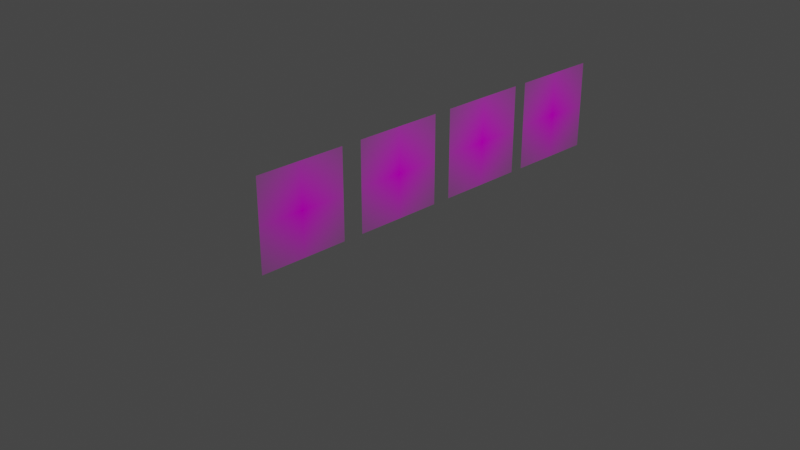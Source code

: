# Source: Grass001.blend  (saved by Blender 2.80.39; exported with 4.5.12 LTS)
import bpy
from mathutils import Matrix  # noqa: F401  (used for matrix-valued properties, if any)

bpy.ops.wm.read_factory_settings(use_empty=True)
scene = bpy.context.scene
scene.name = 'Scene'

# ---- collections
col_collection = bpy.data.collections.new('Collection'); scene.collection.children.link(col_collection)

# ---- images (referenced by path relative to the original .blend; pixels are not part of the script)
import os
ASSET_DIR = os.environ.get("B2B_ASSET_DIR", "")  # directory of the original .blend (textures are referenced by path, not embedded)
HERE = os.path.dirname(os.path.abspath(__file__))  # packed textures are extracted next to this script under _unpacked/

def load_image(name, relpath, width, height, colorspace="sRGB"):
    """Load a texture the original file referenced (path relative to the .blend, or extracted next to this script)."""
    p = next((c for c in (os.path.join(HERE, relpath), os.path.join(ASSET_DIR, relpath)) if relpath and os.path.exists(c)), "")
    if p:
        img = bpy.data.images.load(p, check_existing=True)
        img.name = name
    else:  # same state as the original file: an image datablock whose file is absent (Cycles renders it pink)
        img = bpy.data.images.new(name, width, height)
        img.source = "FILE"
        img.filepath = "//" + (relpath or name)
    img.colorspace_settings.name = colorspace
    return img
img_grass_blade_02_png_001 = load_image('Grass_Blade_02.png.001', 'Grass_Blade_02.png', 1024, 1024, 'sRGB')
img_grass_blade_05_png_001 = load_image('Grass_Blade_05.png.001', 'Grass_Blade_05.png', 1024, 1024, 'sRGB')
img_grass_blade_09_png_001 = load_image('Grass_Blade_09.png.001', 'Grass_Blade_09.png', 1024, 1024, 'sRGB')
img_grass_blade_10_png = load_image('Grass_Blade_10.png', 'Grass_Blade_10.png', 1024, 1024, 'sRGB')

# ---- materials (node trees are filled in below, after node groups)
mat_grass_blade_02 = bpy.data.materials.new('Grass_Blade_02')
mat_grass_blade_02.use_transparent_shadow = False
mat_grass_blade_02.roughness = 0.25
mat_grass_blade_05 = bpy.data.materials.new('Grass_Blade_05')
mat_grass_blade_05.use_transparent_shadow = False
mat_grass_blade_05.roughness = 0.25
mat_grass_blade_09 = bpy.data.materials.new('Grass_Blade_09')
mat_grass_blade_09.use_transparent_shadow = False
mat_grass_blade_09.roughness = 0.25
mat_grass_blade_10 = bpy.data.materials.new('Grass_Blade_10')
mat_grass_blade_10.use_transparent_shadow = False
mat_grass_blade_10.roughness = 0.25

# ---- material node trees
mat_grass_blade_02.use_nodes = True; mat_grass_blade_02.node_tree.nodes.clear()
_N = mat_grass_blade_02.node_tree.nodes; _L = mat_grass_blade_02.node_tree.links
n0 = _N.new('ShaderNodeOutputMaterial'); n0.name = 'Material Output'; n0.location = (300, 300)
n1 = _N.new('ShaderNodeTexImage'); n1.name = 'Image Texture'; n1.location = (-400, 60)
n1.image = img_grass_blade_02_png_001
n1.extension = 'CLIP'
n2 = _N.new('ShaderNodeBsdfDiffuse'); n2.name = 'Diffuse BSDF'; n2.location = (-200, 60)
n3 = _N.new('ShaderNodeBsdfTransparent'); n3.name = 'Transparent BSDF'; n3.location = (-200, 240)
n4 = _N.new('ShaderNodeMixShader'); n4.name = 'Mix Shader'; n4.location = (0, 300)
_L.new(n1.outputs[0], n2.inputs[0])
_L.new(n3.outputs[0], n4.inputs[1])
_L.new(n2.outputs[0], n4.inputs[2])
_L.new(n4.outputs[0], n0.inputs[0])
_L.new(n1.outputs[1], n4.inputs[0])
n0.is_active_output = True
mat_grass_blade_05.use_nodes = True; mat_grass_blade_05.node_tree.nodes.clear()
_N = mat_grass_blade_05.node_tree.nodes; _L = mat_grass_blade_05.node_tree.links
n0 = _N.new('ShaderNodeOutputMaterial'); n0.name = 'Material Output'; n0.location = (300, 300)
n1 = _N.new('ShaderNodeTexImage'); n1.name = 'Image Texture'; n1.location = (-400, 60)
n1.image = img_grass_blade_05_png_001
n1.extension = 'CLIP'
n2 = _N.new('ShaderNodeBsdfDiffuse'); n2.name = 'Diffuse BSDF'; n2.location = (-200, 60)
n3 = _N.new('ShaderNodeBsdfTransparent'); n3.name = 'Transparent BSDF'; n3.location = (-200, 240)
n4 = _N.new('ShaderNodeMixShader'); n4.name = 'Mix Shader'; n4.location = (0, 300)
_L.new(n1.outputs[0], n2.inputs[0])
_L.new(n3.outputs[0], n4.inputs[1])
_L.new(n2.outputs[0], n4.inputs[2])
_L.new(n4.outputs[0], n0.inputs[0])
_L.new(n1.outputs[1], n4.inputs[0])
n0.is_active_output = True
mat_grass_blade_09.use_nodes = True; mat_grass_blade_09.node_tree.nodes.clear()
_N = mat_grass_blade_09.node_tree.nodes; _L = mat_grass_blade_09.node_tree.links
n0 = _N.new('ShaderNodeOutputMaterial'); n0.name = 'Material Output'; n0.location = (300, 300)
n1 = _N.new('ShaderNodeTexImage'); n1.name = 'Image Texture'; n1.location = (-400, 60)
n1.image = img_grass_blade_09_png_001
n1.extension = 'CLIP'
n2 = _N.new('ShaderNodeBsdfDiffuse'); n2.name = 'Diffuse BSDF'; n2.location = (-200, 60)
n3 = _N.new('ShaderNodeBsdfTransparent'); n3.name = 'Transparent BSDF'; n3.location = (-200, 240)
n4 = _N.new('ShaderNodeMixShader'); n4.name = 'Mix Shader'; n4.location = (0, 300)
_L.new(n1.outputs[0], n2.inputs[0])
_L.new(n3.outputs[0], n4.inputs[1])
_L.new(n2.outputs[0], n4.inputs[2])
_L.new(n4.outputs[0], n0.inputs[0])
_L.new(n1.outputs[1], n4.inputs[0])
n0.is_active_output = True
mat_grass_blade_10.use_nodes = True; mat_grass_blade_10.node_tree.nodes.clear()
_N = mat_grass_blade_10.node_tree.nodes; _L = mat_grass_blade_10.node_tree.links
n0 = _N.new('ShaderNodeOutputMaterial'); n0.name = 'Material Output'; n0.location = (300, 300)
n1 = _N.new('ShaderNodeTexImage'); n1.name = 'Image Texture'; n1.location = (-400, 60)
n1.image = img_grass_blade_10_png
n1.extension = 'CLIP'
n2 = _N.new('ShaderNodeBsdfDiffuse'); n2.name = 'Diffuse BSDF'; n2.location = (-200, 60)
n3 = _N.new('ShaderNodeBsdfTransparent'); n3.name = 'Transparent BSDF'; n3.location = (-200, 240)
n4 = _N.new('ShaderNodeMixShader'); n4.name = 'Mix Shader'; n4.location = (0, 300)
_L.new(n1.outputs[0], n2.inputs[0])
_L.new(n1.outputs[1], n4.inputs[0])
_L.new(n3.outputs[0], n4.inputs[1])
_L.new(n2.outputs[0], n4.inputs[2])
_L.new(n4.outputs[0], n0.inputs[0])
n0.is_active_output = True

# ---- world
world_world = bpy.data.worlds.new('World'); scene.world = world_world
world_world.color = (0.05088, 0.05088, 0.05088)
world_world.use_sun_shadow = False
world_world.sun_shadow_jitter_overblur = 0.0

# ---- cameras
cam_camera = bpy.data.cameras.new('Camera')
cam_camera.clip_end = 100.0
cam_camera.ortho_scale = 7.314
cam_camera.dof.focus_distance = 0.0
cam_camera.dof.aperture_fstop = 128.0

# ---- lights
light_light = bpy.data.lights.new('Light', 'POINT')
light_light.transmission_factor = 0.0
light_light.cutoff_distance = 30.0
light_light.energy = 1000.0
light_light.shadow_buffer_clip_start = 1.001
light_light.shadow_soft_size = 0.1
light_light.shadow_maximum_resolution = 0.006
light_light.use_absolute_resolution = True

# ---- meshes
me_grass_blade_02 = bpy.data.meshes.new('Grass_Blade_02')
me_grass_blade_02.from_pydata([(-0.5786, -0.01703, 6.305e-05), (0.4214, -0.01703, 6.305e-05), (-0.5786, 0.983, 6.305e-05), (0.4214, 0.983, 6.305e-05)], [], [(0, 1, 3, 2)])
_uv = me_grass_blade_02.uv_layers.new(name='UVMap')
_uv.uv.foreach_set('vector', [0.0, 0.0, 1.0, 0.0, 1.0, 1.0, 0.0, 1.0])
me_grass_blade_02.materials.append(mat_grass_blade_02)
me_grass_blade_02.use_remesh_preserve_volume = False
me_grass_blade_02.use_remesh_preserve_attributes = False
me_grass_blade_02.use_mirror_vertex_groups = False
me_grass_blade_02.update()
me_grass_blade_05 = bpy.data.meshes.new('Grass_Blade_05')
me_grass_blade_05.from_pydata([(-0.57, -0.08816, 1.581e-05), (0.43, -0.08816, 1.581e-05), (-0.57, 0.9118, 1.581e-05), (0.43, 0.9118, 1.581e-05)], [], [(0, 1, 3, 2)])
_uv = me_grass_blade_05.uv_layers.new(name='UVMap')
_uv.uv.foreach_set('vector', [0.0, 0.0, 1.0, 0.0, 1.0, 1.0, 0.0, 1.0])
me_grass_blade_05.materials.append(mat_grass_blade_05)
me_grass_blade_05.use_remesh_preserve_volume = False
me_grass_blade_05.use_remesh_preserve_attributes = False
me_grass_blade_05.use_mirror_vertex_groups = False
me_grass_blade_05.update()
me_grass_blade_09 = bpy.data.meshes.new('Grass_Blade_09')
me_grass_blade_09.from_pydata([(-0.6033, -0.05927, -0.0001926), (0.3967, -0.05927, -0.0001926), (-0.6033, 0.9407, -0.0001926), (0.3967, 0.9407, -0.0001926)], [], [(0, 1, 3, 2)])
_uv = me_grass_blade_09.uv_layers.new(name='UVMap')
_uv.uv.foreach_set('vector', [0.0, 0.0, 1.0, 0.0, 1.0, 1.0, 0.0, 1.0])
me_grass_blade_09.materials.append(mat_grass_blade_09)
me_grass_blade_09.use_remesh_preserve_volume = False
me_grass_blade_09.use_remesh_preserve_attributes = False
me_grass_blade_09.use_mirror_vertex_groups = False
me_grass_blade_09.update()
me_grass_blade_10 = bpy.data.meshes.new('Grass_Blade_10')
me_grass_blade_10.from_pydata([(-0.5044, -0.1029, 7.176e-05), (0.4956, -0.1029, 7.176e-05), (-0.5044, 0.8971, 7.176e-05), (0.4956, 0.8971, 7.176e-05)], [], [(0, 1, 3, 2)])
_uv = me_grass_blade_10.uv_layers.new(name='UVMap')
_uv.uv.foreach_set('vector', [0.0, 0.0, 1.0, 0.0, 1.0, 1.0, 0.0, 1.0])
me_grass_blade_10.materials.append(mat_grass_blade_10)
me_grass_blade_10.use_remesh_preserve_volume = False
me_grass_blade_10.use_remesh_preserve_attributes = False
me_grass_blade_10.use_mirror_vertex_groups = False
me_grass_blade_10.update()

# ---- objects
ob_light = bpy.data.objects.new('Light', light_light)
ob_camera = bpy.data.objects.new('Camera', cam_camera)
ob_grass_blade_02 = bpy.data.objects.new('Grass_Blade_02', me_grass_blade_02)
ob_grass_blade_05 = bpy.data.objects.new('Grass_Blade_05', me_grass_blade_05)
ob_grass_blade_09 = bpy.data.objects.new('Grass_Blade_09', me_grass_blade_09)
ob_grass_blade_10 = bpy.data.objects.new('Grass_Blade_10', me_grass_blade_10)

# ---- transforms, parenting, visibility, modifiers, constraints
ob_light.location = (4.076, 1.005, 5.904)
ob_light.rotation_euler = (0.6503, 0.05522, 1.866)
ob_light.lock_rotations_4d = False
ob_light.empty_display_type = 'ARROWS'
ob_light.color = (0.0, 0.0, 0.0, 0.0)
ob_light.lineart.crease_threshold = 0.0
ob_camera.location = (7.359, -6.926, 4.958)
ob_camera.rotation_euler = (1.109, 0.0, 0.8149)
ob_camera.lock_rotations_4d = False
ob_camera.empty_display_type = 'ARROWS'
ob_camera.color = (0.0, 0.0, 0.0, 0.0)
ob_camera.display_type = 'WIRE'
ob_camera.lineart.crease_threshold = 0.0
ob_grass_blade_02.location = (-6.307e-05, 1.287, 0.01703)
ob_grass_blade_02.rotation_euler = (1.571, 0.0, 1.571)
ob_grass_blade_02.lineart.crease_threshold = 0.0
ob_grass_blade_05.location = (-1.583e-05, -1.158, 0.08816)
ob_grass_blade_05.rotation_euler = (1.571, 0.0, 1.571)
ob_grass_blade_05.lineart.crease_threshold = 0.0
ob_grass_blade_09.location = (0.0001926, 2.464, 0.05927)
ob_grass_blade_09.rotation_euler = (1.571, 0.0, 1.571)
ob_grass_blade_09.lineart.crease_threshold = 0.0
ob_grass_blade_10.location = (-7.178e-05, 0.004395, 0.1029)
ob_grass_blade_10.rotation_euler = (1.571, 0.0, 1.571)
ob_grass_blade_10.lineart.crease_threshold = 0.0

# ---- collection membership
col_collection.objects.link(ob_light)
col_collection.objects.link(ob_camera)
col_collection.objects.link(ob_grass_blade_02)
col_collection.objects.link(ob_grass_blade_05)
col_collection.objects.link(ob_grass_blade_09)
col_collection.objects.link(ob_grass_blade_10)

# ---- scene / render settings (as saved in the file)
scene.camera = ob_camera
scene.frame_start = 1; scene.frame_end = 250; scene.frame_set(1)
scene.render.engine = 'BLENDER_EEVEE_NEXT'
scene.render.motion_blur_shutter = 1.0
scene.cycles.use_denoising = False
scene.cycles.samples = 128
scene.cycles.sampling_pattern = 'TABULATED_SOBOL'
scene.cycles.use_adaptive_sampling = False
scene.cycles.use_light_tree = False
scene.view_settings.view_transform = 'Filmic'
bpy.context.view_layer.update()
